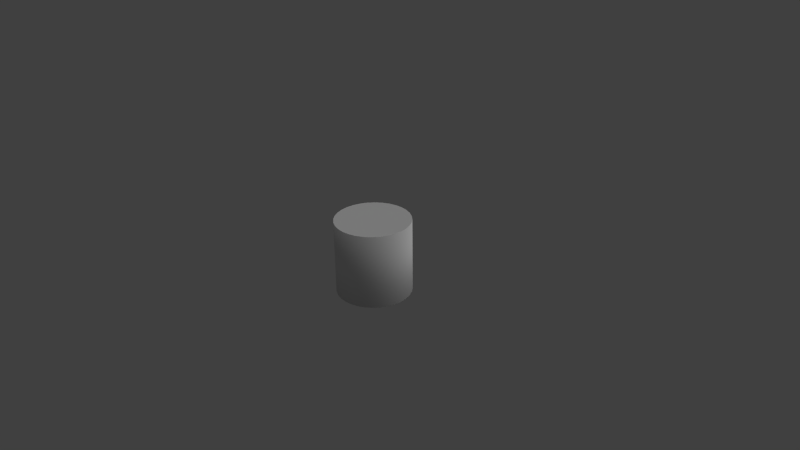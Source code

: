 # Source: Cylinder.blend  (saved by Blender 2.64.0; exported with 4.5.12 LTS)
import bpy
from mathutils import Matrix  # noqa: F401  (used for matrix-valued properties, if any)

bpy.ops.wm.read_factory_settings(use_empty=True)
scene = bpy.context.scene
scene.name = 'Scene'

# ---- collections
col_collection_1 = bpy.data.collections.new('Collection 1'); scene.collection.children.link(col_collection_1)

# ---- world
world_world = bpy.data.worlds.new('World'); scene.world = world_world
world_world.color = (0.05088, 0.05088, 0.05088)
world_world.use_sun_shadow = False
world_world.sun_shadow_jitter_overblur = 0.0
world_world.cycles.sampling_method = 'MANUAL'
world_world.cycles.sample_map_resolution = 256

# ---- cameras
cam_camera = bpy.data.cameras.new('Camera')
cam_camera.clip_end = 100.0
cam_camera.lens = 35.0
cam_camera.sensor_width = 32.0
cam_camera.sensor_height = 18.0
cam_camera.ortho_scale = 7.314
cam_camera.dof.focus_distance = 0.0
cam_camera.dof.aperture_fstop = 128.0

# ---- lights
light_lamp = bpy.data.lights.new('Lamp', 'SUN')
light_lamp.transmission_factor = 0.0
light_lamp.cutoff_distance = 30.0
light_lamp.angle = 1.571
light_lamp.energy = 1.0
light_lamp.shadow_buffer_clip_start = 1.001
light_lamp.shadow_soft_size = 1.0
light_lamp.shadow_cascade_max_distance = 1000.0
light_lamp.cycles.use_multiple_importance_sampling = False

# ---- meshes
me_cylinder = bpy.data.meshes.new('Cylinder')
me_cylinder.from_pydata([(0.0, 0.5, -0.5), (0.0, 0.5, 0.5), (0.09755, 0.4904, -0.5), (0.09755, 0.4904, 0.5), (0.1913, 0.4619, -0.5), (0.1913, 0.4619, 0.5), (0.2778, 0.4157, -0.5), (0.2778, 0.4157, 0.5), (0.3536, 0.3536, -0.5), (0.3536, 0.3536, 0.5), (0.4157, 0.2778, -0.5), (0.4157, 0.2778, 0.5), (0.4619, 0.1913, -0.5), (0.4619, 0.1913, 0.5), (0.4904, 0.09755, -0.5), (0.4904, 0.09755, 0.5), (0.5, 3.775e-08, -0.5), (0.5, 3.775e-08, 0.5), (0.4904, -0.09755, -0.5), (0.4904, -0.09755, 0.5), (0.4619, -0.1913, -0.5), (0.4619, -0.1913, 0.5), (0.4157, -0.2778, -0.5), (0.4157, -0.2778, 0.5), (0.3536, -0.3536, -0.5), (0.3536, -0.3536, 0.5), (0.2778, -0.4157, -0.5), (0.2778, -0.4157, 0.5), (0.1913, -0.4619, -0.5), (0.1913, -0.4619, 0.5), (0.09755, -0.4904, -0.5), (0.09755, -0.4904, 0.5), (-1.629e-07, -0.5, -0.5), (-1.629e-07, -0.5, 0.5), (-0.09755, -0.4904, -0.5), (-0.09755, -0.4904, 0.5), (-0.1913, -0.4619, -0.5), (-0.1913, -0.4619, 0.5), (-0.2778, -0.4157, -0.5), (-0.2778, -0.4157, 0.5), (-0.3536, -0.3536, -0.5), (-0.3536, -0.3536, 0.5), (-0.4157, -0.2778, -0.5), (-0.4157, -0.2778, 0.5), (-0.4619, -0.1913, -0.5), (-0.4619, -0.1913, 0.5), (-0.4904, -0.09754, -0.5), (-0.4904, -0.09754, 0.5), (-0.5, 4.828e-07, -0.5), (-0.5, 4.828e-07, 0.5), (-0.4904, 0.09755, -0.5), (-0.4904, 0.09755, 0.5), (-0.4619, 0.1913, -0.5), (-0.4619, 0.1913, 0.5), (-0.4157, 0.2778, -0.5), (-0.4157, 0.2778, 0.5), (-0.3536, 0.3536, -0.5), (-0.3536, 0.3536, 0.5), (-0.2778, 0.4157, -0.5), (-0.2778, 0.4157, 0.5), (-0.1913, 0.4619, -0.5), (-0.1913, 0.4619, 0.5), (-0.09754, 0.4904, -0.5), (-0.09754, 0.4904, 0.5)], [], [(0, 1, 3, 2), (2, 3, 5, 4), (4, 5, 7, 6), (6, 7, 9, 8), (8, 9, 11, 10), (10, 11, 13, 12), (12, 13, 15, 14), (14, 15, 17, 16), (16, 17, 19, 18), (18, 19, 21, 20), (20, 21, 23, 22), (22, 23, 25, 24), (24, 25, 27, 26), (26, 27, 29, 28), (28, 29, 31, 30), (30, 31, 33, 32), (32, 33, 35, 34), (34, 35, 37, 36), (36, 37, 39, 38), (38, 39, 41, 40), (40, 41, 43, 42), (42, 43, 45, 44), (44, 45, 47, 46), (46, 47, 49, 48), (48, 49, 51, 50), (50, 51, 53, 52), (52, 53, 55, 54), (54, 55, 57, 56), (56, 57, 59, 58), (58, 59, 61, 60), (3, 1, 63, 61, 59, 57, 55, 53, 51, 49, 47, 45, 43, 41, 39, 37, 35, 33, 31, 29, 27, 25, 23, 21, 19, 17, 15, 13, 11, 9, 7, 5), (62, 63, 1, 0), (60, 61, 63, 62), (0, 2, 4, 6, 8, 10, 12, 14, 16, 18, 20, 22, 24, 26, 28, 30, 32, 34, 36, 38, 40, 42, 44, 46, 48, 50, 52, 54, 56, 58, 60, 62)])
me_cylinder.polygons.foreach_set('use_smooth', [1, 1, 1, 1, 1, 1, 1, 1, 1, 1, 1, 1, 1, 1, 1, 1, 1, 1, 1, 1, 1, 1, 1, 1, 1, 1, 1, 1, 1, 1, 0, 1, 1, 0])
_uv = me_cylinder.uv_layers.new(name='UVMap')
_uv.uv.foreach_set('vector', [1.0, 0.0, 1.0, 1.0, 0.9688, 1.0, 0.9688, 0.0, 0.9688, 0.0, 0.9688, 1.0, 0.9375, 1.0, 0.9375, 0.0, 0.9375, 0.0, 0.9375, 1.0, 0.9063, 1.0, 0.9062, 5.96e-08, 0.9062, 5.96e-08, 0.9063, 1.0, 0.875, 1.0, 0.875, 5.96e-08, 0.875, 5.96e-08, 0.875, 1.0, 0.8438, 1.0, 0.8437, 5.96e-08, 0.8437, 5.96e-08, 0.8438, 1.0, 0.8125, 1.0, 0.8125, 1.192e-07, 0.8125, 1.192e-07, 0.8125, 1.0, 0.7813, 1.0, 0.7812, 1.788e-07, 0.7812, 1.788e-07, 0.7813, 1.0, 0.75, 1.0, 0.75, 1.788e-07, 0.75, 1.788e-07, 0.75, 1.0, 0.7188, 1.0, 0.7187, 2.384e-07, 0.7187, 2.384e-07, 0.7188, 1.0, 0.6875, 1.0, 0.6875, 2.98e-07, 0.6875, 2.98e-07, 0.6875, 1.0, 0.6563, 1.0, 0.6562, 2.98e-07, 0.6562, 2.98e-07, 0.6563, 1.0, 0.625, 1.0, 0.625, 3.576e-07, 0.625, 3.576e-07, 0.625, 1.0, 0.5938, 1.0, 0.5937, 4.172e-07, 0.5937, 4.172e-07, 0.5938, 1.0, 0.5625, 1.0, 0.5625, 4.172e-07, 0.5625, 4.172e-07, 0.5625, 1.0, 0.5312, 1.0, 0.5312, 4.47e-07, 0.5312, 4.47e-07, 0.5312, 1.0, 0.5, 1.0, 0.5, 4.47e-07, 0.5, 4.47e-07, 0.5, 1.0, 0.4687, 1.0, 0.4687, 4.47e-07, 0.4687, 4.47e-07, 0.4687, 1.0, 0.4375, 1.0, 0.4375, 4.47e-07, 0.4375, 4.47e-07, 0.4375, 1.0, 0.4062, 1.0, 0.4062, 4.47e-07, 0.4062, 4.47e-07, 0.4062, 1.0, 0.375, 1.0, 0.375, 4.172e-07, 0.375, 4.172e-07, 0.375, 1.0, 0.3437, 1.0, 0.3437, 4.172e-07, 0.3437, 4.172e-07, 0.3437, 1.0, 0.3125, 1.0, 0.3125, 3.576e-07, 0.3125, 3.576e-07, 0.3125, 1.0, 0.2812, 1.0, 0.2812, 2.98e-07, 0.2812, 2.98e-07, 0.2812, 1.0, 0.25, 1.0, 0.25, 2.98e-07, 0.25, 2.98e-07, 0.25, 1.0, 0.2187, 1.0, 0.2187, 2.384e-07, 0.2187, 2.384e-07, 0.2187, 1.0, 0.1875, 1.0, 0.1875, 1.788e-07, 0.1875, 1.788e-07, 0.1875, 1.0, 0.1562, 1.0, 0.1562, 1.788e-07, 0.1562, 1.788e-07, 0.1562, 1.0, 0.125, 1.0, 0.125, 1.192e-07, 0.125, 1.192e-07, 0.125, 1.0, 0.09375, 1.0, 0.09375, 5.96e-08, 0.09375, 5.96e-08, 0.09375, 1.0, 0.0625, 1.0, 0.0625, 5.96e-08, 0.5975, 0.9904, 0.5, 1.0, 0.4025, 0.9904, 0.3087, 0.9619, 0.2222, 0.9157, 0.1464, 0.8536, 0.08427, 0.7778, 0.03806, 0.6913, 0.009607, 0.5975, 0.0, 0.5, 0.009607, 0.4025, 0.03806, 0.3087, 0.08426, 0.2222, 0.1464, 0.1464, 0.2222, 0.08427, 0.3087, 0.03806, 0.4025, 0.009607, 0.5, 0.0, 0.5975, 0.009607, 0.6913, 0.03806, 0.7778, 0.08427, 0.8536, 0.1464, 0.9157, 0.2222, 0.9619, 0.3087, 0.9904, 0.4025, 1.0, 0.5, 0.9904, 0.5975, 0.9619, 0.6913, 0.9157, 0.7778, 0.8536, 0.8536, 0.7778, 0.9157, 0.6913, 0.9619, 0.03125, 5.96e-08, 0.03125, 1.0, 0.0, 1.0, 1.391e-08, 0.0, 0.0625, 5.96e-08, 0.0625, 1.0, 0.03125, 1.0, 0.03125, 5.96e-08, 0.5, 1.0, 0.5975, 0.9904, 0.6913, 0.9619, 0.7778, 0.9157, 0.8536, 0.8536, 0.9157, 0.7778, 0.9619, 0.6913, 0.9904, 0.5975, 1.0, 0.5, 0.9904, 0.4025, 0.9619, 0.3087, 0.9157, 0.2222, 0.8536, 0.1464, 0.7778, 0.08427, 0.6913, 0.03806, 0.5975, 0.009607, 0.5, 0.0, 0.4025, 0.009607, 0.3087, 0.03806, 0.2222, 0.08427, 0.1464, 0.1464, 0.08426, 0.2222, 0.03806, 0.3087, 0.009607, 0.4025, 0.0, 0.5, 0.009607, 0.5975, 0.03806, 0.6913, 0.08427, 0.7778, 0.1464, 0.8536, 0.2222, 0.9157, 0.3087, 0.9619, 0.4025, 0.9904])
me_cylinder.use_remesh_preserve_volume = False
me_cylinder.use_remesh_preserve_attributes = False
me_cylinder.use_mirror_vertex_groups = False
me_cylinder.use_mirror_topology = True
me_cylinder.update()

# ---- objects
ob_cylinder = bpy.data.objects.new('Cylinder', me_cylinder)
ob_lamp = bpy.data.objects.new('Lamp', light_lamp)
ob_camera = bpy.data.objects.new('Camera', cam_camera)

# ---- transforms, parenting, visibility, modifiers, constraints
ob_cylinder.location = (0.0, 0.0, 0.0)
ob_cylinder.lineart.crease_threshold = 0.0
ob_lamp.location = (2.109, 1.005, 0.317)
ob_lamp.rotation_euler = (0.6503, 0.7854, 1.866)
ob_lamp.lock_rotations_4d = False
ob_lamp.empty_display_type = 'ARROWS'
ob_lamp.color = (0.0, 0.0, 0.0, 0.0)
ob_lamp.lineart.crease_threshold = 0.0
ob_camera.location = (7.481, -6.508, 5.344)
ob_camera.rotation_euler = (1.109, 0.01082, 0.8149)
ob_camera.lock_rotations_4d = False
ob_camera.empty_display_type = 'ARROWS'
ob_camera.color = (0.0, 0.0, 0.0, 0.0)
ob_camera.display_type = 'WIRE'
ob_camera.lineart.crease_threshold = 0.0

# ---- collection membership
col_collection_1.objects.link(ob_cylinder)
col_collection_1.objects.link(ob_lamp)
col_collection_1.objects.link(ob_camera)

# ---- scene / render settings (as saved in the file)
scene.camera = ob_camera
scene.frame_start = 1; scene.frame_end = 250; scene.frame_set(1)
scene.render.engine = 'BLENDER_EEVEE_NEXT'
scene.render.image_settings.color_mode = 'RGB'
scene.render.image_settings.compression = 90
scene.render.resolution_percentage = 50
scene.render.dither_intensity = 0.0
scene.render.bake_margin = 2
scene.render.bake_bias = 0.0
scene.cycles.use_denoising = False
scene.cycles.samples = 10
scene.cycles.sampling_pattern = 'TABULATED_SOBOL'
scene.cycles.light_sampling_threshold = 0.0
scene.cycles.use_adaptive_sampling = False
scene.cycles.use_light_tree = False
scene.cycles.blur_glossy = 0.0
scene.cycles.volume_bounces = 1
scene.cycles.pixel_filter_type = 'GAUSSIAN'
scene.cycles.sample_clamp_indirect = 0.0
scene.view_settings.view_transform = 'Standard'
bpy.context.view_layer.update()
